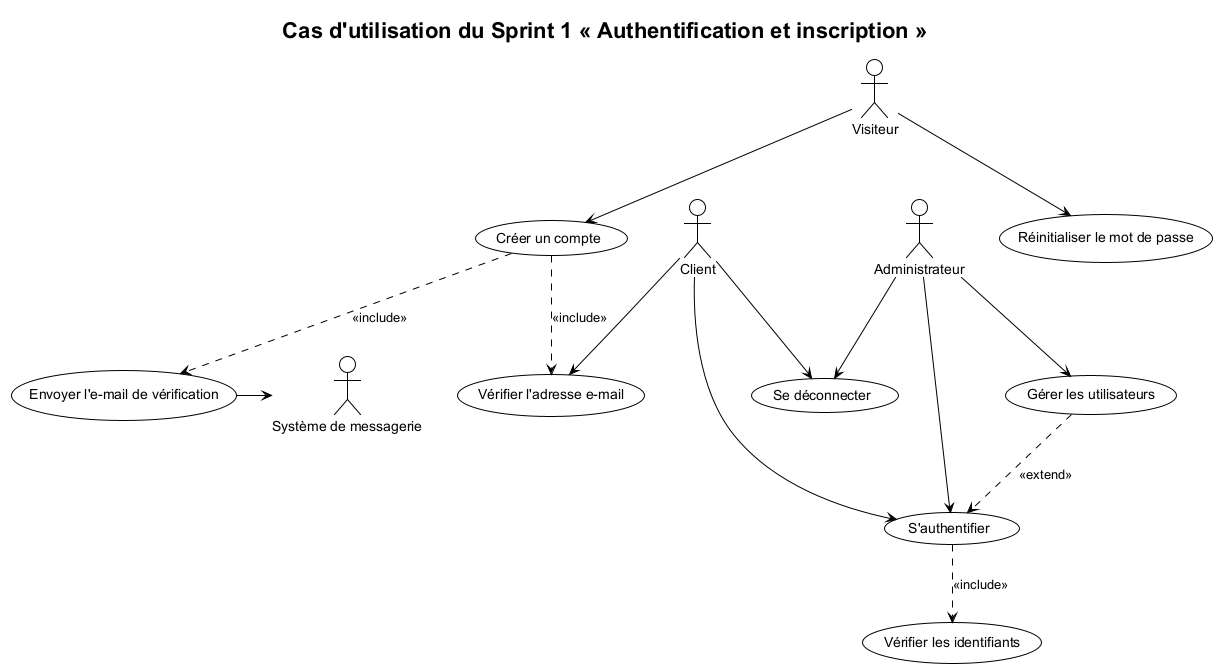

The diagram above was rendered by PlantUML. Its source (embedded in the PNG):
@startuml
!theme plain
skinparam shadowing false
skinparam defaultFontName "Helvetica"
title Cas d'utilisation du Sprint 1 « Authentification et inscription »

actor "Visiteur" as V
actor "Client" as Cl
actor "Administrateur" as A
actor "Système de messagerie" as M

V --> (Créer un compte)
V --> (Réinitialiser le mot de passe)
Cl --> (S'authentifier)
Cl --> (Se déconnecter)
Cl --> (Vérifier l'adresse e-mail)
A --> (S'authentifier)
A --> (Se déconnecter)
A --> (Gérer les utilisateurs)

(S'authentifier) ..> (Vérifier les identifiants) : <<include>>
(Créer un compte) ..> (Vérifier l'adresse e-mail) : <<include>>
(Gérer les utilisateurs) ..> (S'authentifier) : <<extend>>
(Créer un compte) ..> (Envoyer l'e-mail de vérification) : <<include>>
(Envoyer l'e-mail de vérification) -> M
@enduml